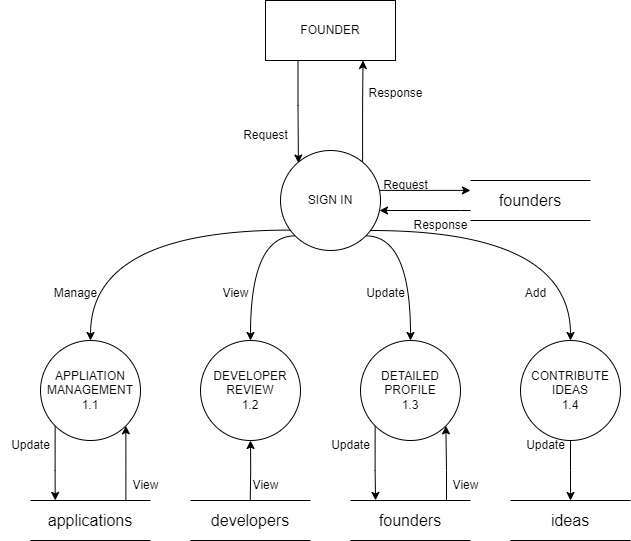

The diagram above was exported from draw.io. Its source (the exported page's mxGraphModel, read from the mxfile embedded in the PNG):
<mxGraphModel dx="794" dy="559" grid="1" gridSize="10" guides="1" tooltips="1" connect="1" arrows="1" fold="1" page="1" pageScale="1" pageWidth="850" pageHeight="1100" math="0" shadow="0">
  <root>
    <mxCell id="0" />
    <mxCell id="1" parent="0" />
    <mxCell id="YbRZfGYmJwz_wwvgQYH0-14" style="edgeStyle=orthogonalEdgeStyle;curved=1;rounded=0;orthogonalLoop=1;jettySize=auto;html=1;exitX=0.821;exitY=0.119;exitDx=0;exitDy=0;entryX=0.75;entryY=1;entryDx=0;entryDy=0;exitPerimeter=0;" parent="1" source="YbRZfGYmJwz_wwvgQYH0-11" target="YbRZfGYmJwz_wwvgQYH0-1" edge="1">
      <mxGeometry relative="1" as="geometry" />
    </mxCell>
    <mxCell id="YbRZfGYmJwz_wwvgQYH0-1" value="FOUNDER" style="rounded=0;whiteSpace=wrap;html=1;" parent="1" vertex="1">
      <mxGeometry x="355" y="20" width="130" height="60" as="geometry" />
    </mxCell>
    <mxCell id="YbRZfGYmJwz_wwvgQYH0-2" value="DEVELOPER REVIEW&lt;div&gt;1.2&lt;/div&gt;" style="ellipse;whiteSpace=wrap;html=1;aspect=fixed;" parent="1" vertex="1">
      <mxGeometry x="290" y="360" width="100" height="100" as="geometry" />
    </mxCell>
    <mxCell id="w9aQNOE_8XLzzYjEpkSW-7" style="edgeStyle=orthogonalEdgeStyle;rounded=0;orthogonalLoop=1;jettySize=auto;html=1;exitX=0.795;exitY=0.002;exitDx=0;exitDy=0;entryX=1;entryY=1;entryDx=0;entryDy=0;exitPerimeter=0;" parent="1" source="YbRZfGYmJwz_wwvgQYH0-20" target="YbRZfGYmJwz_wwvgQYH0-3" edge="1">
      <mxGeometry relative="1" as="geometry" />
    </mxCell>
    <mxCell id="w9aQNOE_8XLzzYjEpkSW-8" style="edgeStyle=orthogonalEdgeStyle;rounded=0;orthogonalLoop=1;jettySize=auto;html=1;exitX=0;exitY=1;exitDx=0;exitDy=0;entryX=0.206;entryY=-0.003;entryDx=0;entryDy=0;entryPerimeter=0;" parent="1" source="YbRZfGYmJwz_wwvgQYH0-3" target="YbRZfGYmJwz_wwvgQYH0-20" edge="1">
      <mxGeometry relative="1" as="geometry" />
    </mxCell>
    <mxCell id="YbRZfGYmJwz_wwvgQYH0-3" value="APPLIATION MANAGEMENT 1.1" style="ellipse;whiteSpace=wrap;html=1;aspect=fixed;" parent="1" vertex="1">
      <mxGeometry x="130" y="360" width="100" height="100" as="geometry" />
    </mxCell>
    <mxCell id="w9aQNOE_8XLzzYjEpkSW-3" style="edgeStyle=orthogonalEdgeStyle;rounded=0;orthogonalLoop=1;jettySize=auto;html=1;exitX=0;exitY=1;exitDx=0;exitDy=0;entryX=0.209;entryY=-0.003;entryDx=0;entryDy=0;entryPerimeter=0;" parent="1" source="YbRZfGYmJwz_wwvgQYH0-4" target="YbRZfGYmJwz_wwvgQYH0-23" edge="1">
      <mxGeometry relative="1" as="geometry" />
    </mxCell>
    <mxCell id="w9aQNOE_8XLzzYjEpkSW-4" style="edgeStyle=orthogonalEdgeStyle;rounded=0;orthogonalLoop=1;jettySize=auto;html=1;exitX=0.8;exitY=-0.004;exitDx=0;exitDy=0;entryX=1;entryY=1;entryDx=0;entryDy=0;exitPerimeter=0;" parent="1" source="YbRZfGYmJwz_wwvgQYH0-23" target="YbRZfGYmJwz_wwvgQYH0-4" edge="1">
      <mxGeometry relative="1" as="geometry" />
    </mxCell>
    <mxCell id="YbRZfGYmJwz_wwvgQYH0-4" value="DETAILED PROFILE&lt;div&gt;1.3&lt;/div&gt;" style="ellipse;whiteSpace=wrap;html=1;aspect=fixed;" parent="1" vertex="1">
      <mxGeometry x="450" y="360" width="100" height="100" as="geometry" />
    </mxCell>
    <mxCell id="w9aQNOE_8XLzzYjEpkSW-5" style="edgeStyle=orthogonalEdgeStyle;rounded=0;orthogonalLoop=1;jettySize=auto;html=1;exitX=0.5;exitY=1;exitDx=0;exitDy=0;entryX=0.208;entryY=-0.005;entryDx=0;entryDy=0;entryPerimeter=0;" parent="1" source="YbRZfGYmJwz_wwvgQYH0-5" edge="1">
      <mxGeometry relative="1" as="geometry">
        <mxPoint x="659.7146609406728" y="445.5553390593272" as="sourcePoint" />
        <mxPoint x="660.0300000000001" y="520.0000000000001" as="targetPoint" />
      </mxGeometry>
    </mxCell>
    <mxCell id="YbRZfGYmJwz_wwvgQYH0-5" value="CONTRIBUTE IDEAS&lt;div&gt;1.4&lt;/div&gt;" style="ellipse;whiteSpace=wrap;html=1;aspect=fixed;" parent="1" vertex="1">
      <mxGeometry x="610" y="360" width="100" height="100" as="geometry" />
    </mxCell>
    <mxCell id="YbRZfGYmJwz_wwvgQYH0-15" style="edgeStyle=orthogonalEdgeStyle;curved=1;rounded=0;orthogonalLoop=1;jettySize=auto;html=1;exitX=0.095;exitY=0.796;exitDx=0;exitDy=0;entryX=0.5;entryY=0;entryDx=0;entryDy=0;exitPerimeter=0;" parent="1" source="YbRZfGYmJwz_wwvgQYH0-11" target="YbRZfGYmJwz_wwvgQYH0-3" edge="1">
      <mxGeometry relative="1" as="geometry" />
    </mxCell>
    <mxCell id="YbRZfGYmJwz_wwvgQYH0-16" style="edgeStyle=orthogonalEdgeStyle;curved=1;rounded=0;orthogonalLoop=1;jettySize=auto;html=1;entryX=0.5;entryY=0;entryDx=0;entryDy=0;exitX=0.9;exitY=0.8;exitDx=0;exitDy=0;exitPerimeter=0;" parent="1" source="YbRZfGYmJwz_wwvgQYH0-11" target="YbRZfGYmJwz_wwvgQYH0-5" edge="1">
      <mxGeometry relative="1" as="geometry">
        <mxPoint x="480" y="220" as="sourcePoint" />
      </mxGeometry>
    </mxCell>
    <mxCell id="YbRZfGYmJwz_wwvgQYH0-17" style="edgeStyle=orthogonalEdgeStyle;curved=1;rounded=0;orthogonalLoop=1;jettySize=auto;html=1;exitX=1;exitY=1;exitDx=0;exitDy=0;entryX=0.5;entryY=0;entryDx=0;entryDy=0;" parent="1" source="YbRZfGYmJwz_wwvgQYH0-11" target="YbRZfGYmJwz_wwvgQYH0-4" edge="1">
      <mxGeometry relative="1" as="geometry">
        <Array as="points">
          <mxPoint x="500" y="255" />
        </Array>
      </mxGeometry>
    </mxCell>
    <mxCell id="YbRZfGYmJwz_wwvgQYH0-18" style="edgeStyle=orthogonalEdgeStyle;curved=1;rounded=0;orthogonalLoop=1;jettySize=auto;html=1;exitX=0;exitY=1;exitDx=0;exitDy=0;entryX=0.5;entryY=0;entryDx=0;entryDy=0;" parent="1" source="YbRZfGYmJwz_wwvgQYH0-11" target="YbRZfGYmJwz_wwvgQYH0-2" edge="1">
      <mxGeometry relative="1" as="geometry">
        <Array as="points">
          <mxPoint x="340" y="255" />
        </Array>
      </mxGeometry>
    </mxCell>
    <mxCell id="w9aQNOE_8XLzzYjEpkSW-9" style="edgeStyle=orthogonalEdgeStyle;rounded=0;orthogonalLoop=1;jettySize=auto;html=1;exitX=0.989;exitY=0.399;exitDx=0;exitDy=0;exitPerimeter=0;" parent="1" source="YbRZfGYmJwz_wwvgQYH0-11" edge="1">
      <mxGeometry relative="1" as="geometry">
        <mxPoint x="560" y="210" as="targetPoint" />
        <Array as="points">
          <mxPoint x="550" y="210" />
        </Array>
      </mxGeometry>
    </mxCell>
    <mxCell id="YbRZfGYmJwz_wwvgQYH0-11" value="SIGN IN" style="ellipse;whiteSpace=wrap;html=1;aspect=fixed;" parent="1" vertex="1">
      <mxGeometry x="370" y="170" width="100" height="100" as="geometry" />
    </mxCell>
    <mxCell id="YbRZfGYmJwz_wwvgQYH0-12" style="edgeStyle=orthogonalEdgeStyle;curved=1;rounded=0;orthogonalLoop=1;jettySize=auto;html=1;exitX=0.25;exitY=1;exitDx=0;exitDy=0;entryX=0.179;entryY=0.125;entryDx=0;entryDy=0;entryPerimeter=0;" parent="1" source="YbRZfGYmJwz_wwvgQYH0-1" target="YbRZfGYmJwz_wwvgQYH0-11" edge="1">
      <mxGeometry relative="1" as="geometry" />
    </mxCell>
    <mxCell id="YbRZfGYmJwz_wwvgQYH0-20" value="&lt;font style=&quot;font-size: 16px;&quot;&gt;applications&lt;/font&gt;" style="shape=partialRectangle;whiteSpace=wrap;html=1;left=0;right=0;fillColor=none;" parent="1" vertex="1">
      <mxGeometry x="120" y="520" width="120" height="40" as="geometry" />
    </mxCell>
    <mxCell id="YbRZfGYmJwz_wwvgQYH0-21" value="&lt;font style=&quot;font-size: 16px;&quot;&gt;developers&lt;/font&gt;" style="shape=partialRectangle;whiteSpace=wrap;html=1;left=0;right=0;fillColor=none;" parent="1" vertex="1">
      <mxGeometry x="280" y="520" width="120" height="40" as="geometry" />
    </mxCell>
    <mxCell id="YbRZfGYmJwz_wwvgQYH0-22" value="&lt;font style=&quot;font-size: 16px;&quot;&gt;ideas&lt;/font&gt;" style="shape=partialRectangle;whiteSpace=wrap;html=1;left=0;right=0;fillColor=none;" parent="1" vertex="1">
      <mxGeometry x="600" y="520" width="120" height="40" as="geometry" />
    </mxCell>
    <mxCell id="YbRZfGYmJwz_wwvgQYH0-23" value="&lt;font style=&quot;font-size: 16px;&quot;&gt;founders&lt;/font&gt;" style="shape=partialRectangle;whiteSpace=wrap;html=1;left=0;right=0;fillColor=none;" parent="1" vertex="1">
      <mxGeometry x="440" y="520" width="120" height="40" as="geometry" />
    </mxCell>
    <mxCell id="w9aQNOE_8XLzzYjEpkSW-2" style="edgeStyle=orthogonalEdgeStyle;rounded=0;orthogonalLoop=1;jettySize=auto;html=1;exitX=0.796;exitY=0.001;exitDx=0;exitDy=0;exitPerimeter=0;" parent="1" edge="1">
      <mxGeometry relative="1" as="geometry">
        <mxPoint x="339.72999999999996" y="520" as="sourcePoint" />
        <mxPoint x="340" y="460" as="targetPoint" />
      </mxGeometry>
    </mxCell>
    <mxCell id="w9aQNOE_8XLzzYjEpkSW-10" style="edgeStyle=orthogonalEdgeStyle;rounded=0;orthogonalLoop=1;jettySize=auto;html=1;exitX=0.989;exitY=0.399;exitDx=0;exitDy=0;exitPerimeter=0;" parent="1" edge="1">
      <mxGeometry relative="1" as="geometry">
        <mxPoint x="469" y="230" as="targetPoint" />
        <mxPoint x="560" y="230" as="sourcePoint" />
        <Array as="points">
          <mxPoint x="550" y="230" />
        </Array>
      </mxGeometry>
    </mxCell>
    <mxCell id="w9aQNOE_8XLzzYjEpkSW-11" value="&lt;font style=&quot;font-size: 16px;&quot;&gt;founders&lt;/font&gt;" style="shape=partialRectangle;whiteSpace=wrap;html=1;left=0;right=0;fillColor=none;" parent="1" vertex="1">
      <mxGeometry x="560" y="200" width="120" height="40" as="geometry" />
    </mxCell>
    <mxCell id="w9aQNOE_8XLzzYjEpkSW-12" value="Request" style="text;html=1;align=center;verticalAlign=middle;resizable=0;points=[];autosize=1;strokeColor=none;fillColor=none;" parent="1" vertex="1">
      <mxGeometry x="460" y="190" width="70" height="30" as="geometry" />
    </mxCell>
    <mxCell id="w9aQNOE_8XLzzYjEpkSW-13" value="Response" style="text;html=1;align=center;verticalAlign=middle;resizable=0;points=[];autosize=1;strokeColor=none;fillColor=none;" parent="1" vertex="1">
      <mxGeometry x="490" y="230" width="80" height="30" as="geometry" />
    </mxCell>
    <mxCell id="w9aQNOE_8XLzzYjEpkSW-14" value="View" style="text;html=1;align=center;verticalAlign=middle;resizable=0;points=[];autosize=1;strokeColor=none;fillColor=none;" parent="1" vertex="1">
      <mxGeometry x="300" y="298" width="50" height="30" as="geometry" />
    </mxCell>
    <mxCell id="w9aQNOE_8XLzzYjEpkSW-15" value="Add" style="text;html=1;align=center;verticalAlign=middle;resizable=0;points=[];autosize=1;strokeColor=none;fillColor=none;" parent="1" vertex="1">
      <mxGeometry x="605" y="298" width="40" height="30" as="geometry" />
    </mxCell>
    <mxCell id="w9aQNOE_8XLzzYjEpkSW-16" value="Update" style="text;html=1;align=center;verticalAlign=middle;resizable=0;points=[];autosize=1;strokeColor=none;fillColor=none;" parent="1" vertex="1">
      <mxGeometry x="445" y="298" width="60" height="30" as="geometry" />
    </mxCell>
    <mxCell id="w9aQNOE_8XLzzYjEpkSW-17" value="Manage" style="text;html=1;align=center;verticalAlign=middle;resizable=0;points=[];autosize=1;strokeColor=none;fillColor=none;" parent="1" vertex="1">
      <mxGeometry x="130" y="298" width="70" height="30" as="geometry" />
    </mxCell>
    <mxCell id="w9aQNOE_8XLzzYjEpkSW-20" value="Update" style="text;html=1;align=center;verticalAlign=middle;resizable=0;points=[];autosize=1;strokeColor=none;fillColor=none;" parent="1" vertex="1">
      <mxGeometry x="90" y="450" width="60" height="30" as="geometry" />
    </mxCell>
    <mxCell id="w9aQNOE_8XLzzYjEpkSW-23" value="Update" style="text;html=1;align=center;verticalAlign=middle;resizable=0;points=[];autosize=1;strokeColor=none;fillColor=none;" parent="1" vertex="1">
      <mxGeometry x="410" y="450" width="60" height="30" as="geometry" />
    </mxCell>
    <mxCell id="w9aQNOE_8XLzzYjEpkSW-24" value="Update" style="text;html=1;align=center;verticalAlign=middle;resizable=0;points=[];autosize=1;strokeColor=none;fillColor=none;" parent="1" vertex="1">
      <mxGeometry x="605" y="450" width="60" height="30" as="geometry" />
    </mxCell>
    <mxCell id="w9aQNOE_8XLzzYjEpkSW-26" value="View" style="text;html=1;align=center;verticalAlign=middle;resizable=0;points=[];autosize=1;strokeColor=none;fillColor=none;" parent="1" vertex="1">
      <mxGeometry x="530" y="490" width="50" height="30" as="geometry" />
    </mxCell>
    <mxCell id="w9aQNOE_8XLzzYjEpkSW-27" value="View" style="text;html=1;align=center;verticalAlign=middle;resizable=0;points=[];autosize=1;strokeColor=none;fillColor=none;" parent="1" vertex="1">
      <mxGeometry x="330" y="490" width="50" height="30" as="geometry" />
    </mxCell>
    <mxCell id="w9aQNOE_8XLzzYjEpkSW-28" value="View" style="text;html=1;align=center;verticalAlign=middle;resizable=0;points=[];autosize=1;strokeColor=none;fillColor=none;" parent="1" vertex="1">
      <mxGeometry x="210" y="490" width="50" height="30" as="geometry" />
    </mxCell>
    <mxCell id="yukqFE-WThZZWG3prhPX-1" value="Request" style="text;html=1;align=center;verticalAlign=middle;resizable=0;points=[];autosize=1;strokeColor=none;fillColor=none;" vertex="1" parent="1">
      <mxGeometry x="320" y="140" width="70" height="30" as="geometry" />
    </mxCell>
    <mxCell id="yukqFE-WThZZWG3prhPX-3" value="Response" style="text;html=1;align=center;verticalAlign=middle;resizable=0;points=[];autosize=1;strokeColor=none;fillColor=none;" vertex="1" parent="1">
      <mxGeometry x="445" y="98" width="80" height="30" as="geometry" />
    </mxCell>
  </root>
</mxGraphModel>